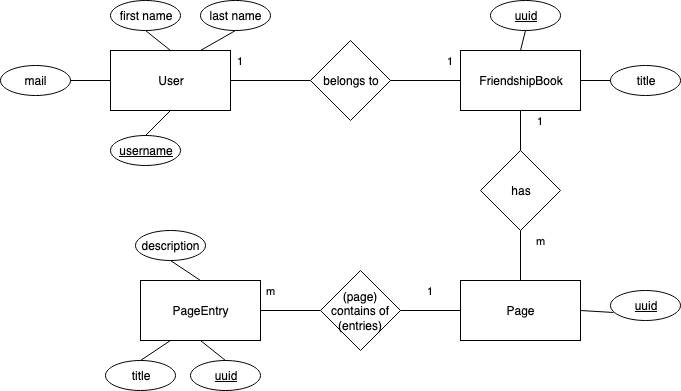

The diagram above was exported from draw.io. Its source (the exported page's mxGraphModel, read from the mxfile embedded in the PNG):
<mxGraphModel dx="1604" dy="643" grid="1" gridSize="10" guides="1" tooltips="1" connect="1" arrows="1" fold="1" page="1" pageScale="1" pageWidth="826" pageHeight="1169" background="#ffffff" math="0" shadow="0">
  <root>
    <mxCell id="0" />
    <mxCell id="1" parent="0" />
    <mxCell id="JQI-OMxGTn1fQLOs1Fzj-114" value="User" style="rounded=0;whiteSpace=wrap;html=1;" vertex="1" parent="1">
      <mxGeometry x="40" y="110" width="120" height="60" as="geometry" />
    </mxCell>
    <mxCell id="JQI-OMxGTn1fQLOs1Fzj-115" value="FriendshipBook" style="rounded=0;whiteSpace=wrap;html=1;" vertex="1" parent="1">
      <mxGeometry x="390" y="110" width="120" height="60" as="geometry" />
    </mxCell>
    <mxCell id="JQI-OMxGTn1fQLOs1Fzj-116" value="Page" style="rounded=0;whiteSpace=wrap;html=1;" vertex="1" parent="1">
      <mxGeometry x="390" y="340" width="120" height="60" as="geometry" />
    </mxCell>
    <mxCell id="JQI-OMxGTn1fQLOs1Fzj-118" value="PageEntry" style="rounded=0;whiteSpace=wrap;html=1;" vertex="1" parent="1">
      <mxGeometry x="70" y="340" width="120" height="60" as="geometry" />
    </mxCell>
    <mxCell id="JQI-OMxGTn1fQLOs1Fzj-120" value="1" style="endArrow=none;html=1;exitX=1;exitY=0.5;exitDx=0;exitDy=0;entryX=0;entryY=0.5;entryDx=0;entryDy=0;" edge="1" parent="1" source="JQI-OMxGTn1fQLOs1Fzj-114" target="JQI-OMxGTn1fQLOs1Fzj-121">
      <mxGeometry x="-0.75" y="20" width="50" height="50" relative="1" as="geometry">
        <mxPoint x="180" y="140" as="sourcePoint" />
        <mxPoint x="230" y="90" as="targetPoint" />
        <mxPoint as="offset" />
      </mxGeometry>
    </mxCell>
    <mxCell id="JQI-OMxGTn1fQLOs1Fzj-121" value="belongs to" style="rhombus;whiteSpace=wrap;html=1;" vertex="1" parent="1">
      <mxGeometry x="240" y="100" width="80" height="80" as="geometry" />
    </mxCell>
    <mxCell id="JQI-OMxGTn1fQLOs1Fzj-122" value="1" style="endArrow=none;html=1;exitX=0;exitY=0.5;exitDx=0;exitDy=0;entryX=1;entryY=0.5;entryDx=0;entryDy=0;" edge="1" parent="1" source="JQI-OMxGTn1fQLOs1Fzj-115" target="JQI-OMxGTn1fQLOs1Fzj-121">
      <mxGeometry x="-0.7143" y="-20" width="50" height="50" relative="1" as="geometry">
        <mxPoint x="170" y="150" as="sourcePoint" />
        <mxPoint x="250" y="150" as="targetPoint" />
        <mxPoint as="offset" />
      </mxGeometry>
    </mxCell>
    <mxCell id="JQI-OMxGTn1fQLOs1Fzj-123" value="has" style="rhombus;whiteSpace=wrap;html=1;" vertex="1" parent="1">
      <mxGeometry x="410" y="210" width="80" height="80" as="geometry" />
    </mxCell>
    <mxCell id="JQI-OMxGTn1fQLOs1Fzj-124" value="1" style="endArrow=none;html=1;entryX=0.5;entryY=1;entryDx=0;entryDy=0;exitX=0.5;exitY=0;exitDx=0;exitDy=0;" edge="1" parent="1" source="JQI-OMxGTn1fQLOs1Fzj-123" target="JQI-OMxGTn1fQLOs1Fzj-115">
      <mxGeometry x="0.5" y="-20" width="50" height="50" relative="1" as="geometry">
        <mxPoint x="40" y="460" as="sourcePoint" />
        <mxPoint x="90" y="410" as="targetPoint" />
        <mxPoint as="offset" />
      </mxGeometry>
    </mxCell>
    <mxCell id="JQI-OMxGTn1fQLOs1Fzj-125" value="m" style="endArrow=none;html=1;entryX=0.5;entryY=1;entryDx=0;entryDy=0;exitX=0.5;exitY=0;exitDx=0;exitDy=0;" edge="1" parent="1" source="JQI-OMxGTn1fQLOs1Fzj-116" target="JQI-OMxGTn1fQLOs1Fzj-123">
      <mxGeometry x="0.6" y="-20" width="50" height="50" relative="1" as="geometry">
        <mxPoint x="40" y="470" as="sourcePoint" />
        <mxPoint x="90" y="420" as="targetPoint" />
        <mxPoint as="offset" />
      </mxGeometry>
    </mxCell>
    <mxCell id="JQI-OMxGTn1fQLOs1Fzj-126" value="(page) contains of (entries)" style="rhombus;whiteSpace=wrap;html=1;" vertex="1" parent="1">
      <mxGeometry x="250" y="330" width="80" height="80" as="geometry" />
    </mxCell>
    <mxCell id="JQI-OMxGTn1fQLOs1Fzj-127" value="m" style="endArrow=none;html=1;entryX=0;entryY=0.5;entryDx=0;entryDy=0;" edge="1" parent="1" source="JQI-OMxGTn1fQLOs1Fzj-118" target="JQI-OMxGTn1fQLOs1Fzj-126">
      <mxGeometry x="-0.6667" y="20" width="50" height="50" relative="1" as="geometry">
        <mxPoint x="40" y="480" as="sourcePoint" />
        <mxPoint x="90" y="430" as="targetPoint" />
        <mxPoint as="offset" />
      </mxGeometry>
    </mxCell>
    <mxCell id="JQI-OMxGTn1fQLOs1Fzj-128" value="1" style="endArrow=none;html=1;entryX=0;entryY=0.5;entryDx=0;entryDy=0;exitX=1;exitY=0.5;exitDx=0;exitDy=0;" edge="1" parent="1" source="JQI-OMxGTn1fQLOs1Fzj-126" target="JQI-OMxGTn1fQLOs1Fzj-116">
      <mxGeometry y="20" width="50" height="50" relative="1" as="geometry">
        <mxPoint x="40" y="480" as="sourcePoint" />
        <mxPoint x="90" y="430" as="targetPoint" />
        <mxPoint as="offset" />
      </mxGeometry>
    </mxCell>
    <mxCell id="JQI-OMxGTn1fQLOs1Fzj-129" value="&lt;u&gt;uuid&lt;/u&gt;" style="ellipse;whiteSpace=wrap;html=1;" vertex="1" parent="1">
      <mxGeometry x="540" y="350" width="70" height="30" as="geometry" />
    </mxCell>
    <mxCell id="JQI-OMxGTn1fQLOs1Fzj-131" value="&lt;u&gt;uuid&lt;/u&gt;" style="ellipse;whiteSpace=wrap;html=1;" vertex="1" parent="1">
      <mxGeometry x="120" y="420" width="70" height="30" as="geometry" />
    </mxCell>
    <mxCell id="JQI-OMxGTn1fQLOs1Fzj-132" value="&lt;u&gt;uuid&lt;/u&gt;" style="ellipse;whiteSpace=wrap;html=1;" vertex="1" parent="1">
      <mxGeometry x="420" y="60" width="70" height="30" as="geometry" />
    </mxCell>
    <mxCell id="JQI-OMxGTn1fQLOs1Fzj-133" value="title" style="ellipse;whiteSpace=wrap;html=1;" vertex="1" parent="1">
      <mxGeometry x="35" y="420" width="70" height="30" as="geometry" />
    </mxCell>
    <mxCell id="JQI-OMxGTn1fQLOs1Fzj-134" value="description" style="ellipse;whiteSpace=wrap;html=1;" vertex="1" parent="1">
      <mxGeometry x="65" y="290" width="70" height="30" as="geometry" />
    </mxCell>
    <mxCell id="JQI-OMxGTn1fQLOs1Fzj-135" value="first name" style="ellipse;whiteSpace=wrap;html=1;" vertex="1" parent="1">
      <mxGeometry x="40" y="60" width="70" height="30" as="geometry" />
    </mxCell>
    <mxCell id="JQI-OMxGTn1fQLOs1Fzj-136" value="last name" style="ellipse;whiteSpace=wrap;html=1;" vertex="1" parent="1">
      <mxGeometry x="130" y="60" width="70" height="30" as="geometry" />
    </mxCell>
    <mxCell id="JQI-OMxGTn1fQLOs1Fzj-137" value="&lt;u&gt;username&lt;/u&gt;" style="ellipse;whiteSpace=wrap;html=1;" vertex="1" parent="1">
      <mxGeometry x="40" y="195" width="70" height="30" as="geometry" />
    </mxCell>
    <mxCell id="JQI-OMxGTn1fQLOs1Fzj-138" value="mail" style="ellipse;whiteSpace=wrap;html=1;" vertex="1" parent="1">
      <mxGeometry x="-70" y="125" width="70" height="30" as="geometry" />
    </mxCell>
    <mxCell id="JQI-OMxGTn1fQLOs1Fzj-139" value="title" style="ellipse;whiteSpace=wrap;html=1;" vertex="1" parent="1">
      <mxGeometry x="540" y="125" width="70" height="30" as="geometry" />
    </mxCell>
    <mxCell id="JQI-OMxGTn1fQLOs1Fzj-140" value="" style="endArrow=none;html=1;entryX=0.25;entryY=1;entryDx=0;entryDy=0;exitX=0.5;exitY=0;exitDx=0;exitDy=0;" edge="1" parent="1" source="JQI-OMxGTn1fQLOs1Fzj-133" target="JQI-OMxGTn1fQLOs1Fzj-118">
      <mxGeometry width="50" height="50" relative="1" as="geometry">
        <mxPoint x="-40" y="520" as="sourcePoint" />
        <mxPoint x="10" y="470" as="targetPoint" />
      </mxGeometry>
    </mxCell>
    <mxCell id="JQI-OMxGTn1fQLOs1Fzj-141" value="" style="endArrow=none;html=1;entryX=0.5;entryY=1;entryDx=0;entryDy=0;exitX=0.5;exitY=0;exitDx=0;exitDy=0;" edge="1" parent="1" source="JQI-OMxGTn1fQLOs1Fzj-131" target="JQI-OMxGTn1fQLOs1Fzj-118">
      <mxGeometry width="50" height="50" relative="1" as="geometry">
        <mxPoint x="80" y="430" as="sourcePoint" />
        <mxPoint x="110" y="410" as="targetPoint" />
      </mxGeometry>
    </mxCell>
    <mxCell id="JQI-OMxGTn1fQLOs1Fzj-142" value="" style="endArrow=none;html=1;entryX=0.5;entryY=1;entryDx=0;entryDy=0;exitX=0.5;exitY=0;exitDx=0;exitDy=0;" edge="1" parent="1" source="JQI-OMxGTn1fQLOs1Fzj-118" target="JQI-OMxGTn1fQLOs1Fzj-134">
      <mxGeometry width="50" height="50" relative="1" as="geometry">
        <mxPoint x="-40" y="520" as="sourcePoint" />
        <mxPoint x="10" y="470" as="targetPoint" />
      </mxGeometry>
    </mxCell>
    <mxCell id="JQI-OMxGTn1fQLOs1Fzj-143" value="" style="endArrow=none;html=1;entryX=1;entryY=0.5;entryDx=0;entryDy=0;exitX=0;exitY=0.5;exitDx=0;exitDy=0;" edge="1" parent="1" source="JQI-OMxGTn1fQLOs1Fzj-114" target="JQI-OMxGTn1fQLOs1Fzj-138">
      <mxGeometry width="50" height="50" relative="1" as="geometry">
        <mxPoint x="-40" y="520" as="sourcePoint" />
        <mxPoint x="10" y="470" as="targetPoint" />
      </mxGeometry>
    </mxCell>
    <mxCell id="JQI-OMxGTn1fQLOs1Fzj-144" value="" style="endArrow=none;html=1;entryX=0.5;entryY=1;entryDx=0;entryDy=0;exitX=0.5;exitY=0;exitDx=0;exitDy=0;" edge="1" parent="1" source="JQI-OMxGTn1fQLOs1Fzj-137" target="JQI-OMxGTn1fQLOs1Fzj-114">
      <mxGeometry width="50" height="50" relative="1" as="geometry">
        <mxPoint x="-70" y="520" as="sourcePoint" />
        <mxPoint x="-20" y="470" as="targetPoint" />
      </mxGeometry>
    </mxCell>
    <mxCell id="JQI-OMxGTn1fQLOs1Fzj-145" value="" style="endArrow=none;html=1;entryX=0.5;entryY=1;entryDx=0;entryDy=0;exitX=0.5;exitY=0;exitDx=0;exitDy=0;" edge="1" parent="1" source="JQI-OMxGTn1fQLOs1Fzj-114" target="JQI-OMxGTn1fQLOs1Fzj-135">
      <mxGeometry width="50" height="50" relative="1" as="geometry">
        <mxPoint x="-70" y="520" as="sourcePoint" />
        <mxPoint x="-20" y="470" as="targetPoint" />
      </mxGeometry>
    </mxCell>
    <mxCell id="JQI-OMxGTn1fQLOs1Fzj-146" value="" style="endArrow=none;html=1;entryX=0.5;entryY=1;entryDx=0;entryDy=0;exitX=0.75;exitY=0;exitDx=0;exitDy=0;" edge="1" parent="1" source="JQI-OMxGTn1fQLOs1Fzj-114" target="JQI-OMxGTn1fQLOs1Fzj-136">
      <mxGeometry width="50" height="50" relative="1" as="geometry">
        <mxPoint x="-70" y="520" as="sourcePoint" />
        <mxPoint x="-20" y="470" as="targetPoint" />
      </mxGeometry>
    </mxCell>
    <mxCell id="JQI-OMxGTn1fQLOs1Fzj-147" value="" style="endArrow=none;html=1;entryX=0.5;entryY=1;entryDx=0;entryDy=0;exitX=0.5;exitY=0;exitDx=0;exitDy=0;" edge="1" parent="1" source="JQI-OMxGTn1fQLOs1Fzj-115" target="JQI-OMxGTn1fQLOs1Fzj-132">
      <mxGeometry width="50" height="50" relative="1" as="geometry">
        <mxPoint x="-70" y="520" as="sourcePoint" />
        <mxPoint x="-20" y="470" as="targetPoint" />
      </mxGeometry>
    </mxCell>
    <mxCell id="JQI-OMxGTn1fQLOs1Fzj-148" value="" style="endArrow=none;html=1;entryX=0;entryY=0.5;entryDx=0;entryDy=0;exitX=1;exitY=0.5;exitDx=0;exitDy=0;" edge="1" parent="1" source="JQI-OMxGTn1fQLOs1Fzj-115" target="JQI-OMxGTn1fQLOs1Fzj-139">
      <mxGeometry width="50" height="50" relative="1" as="geometry">
        <mxPoint x="-70" y="520" as="sourcePoint" />
        <mxPoint x="-20" y="470" as="targetPoint" />
      </mxGeometry>
    </mxCell>
    <mxCell id="JQI-OMxGTn1fQLOs1Fzj-149" value="" style="endArrow=none;html=1;entryX=0.043;entryY=0.733;entryDx=0;entryDy=0;entryPerimeter=0;exitX=1;exitY=0.5;exitDx=0;exitDy=0;" edge="1" parent="1" source="JQI-OMxGTn1fQLOs1Fzj-116" target="JQI-OMxGTn1fQLOs1Fzj-129">
      <mxGeometry width="50" height="50" relative="1" as="geometry">
        <mxPoint x="-70" y="520" as="sourcePoint" />
        <mxPoint x="-20" y="470" as="targetPoint" />
      </mxGeometry>
    </mxCell>
  </root>
</mxGraphModel>